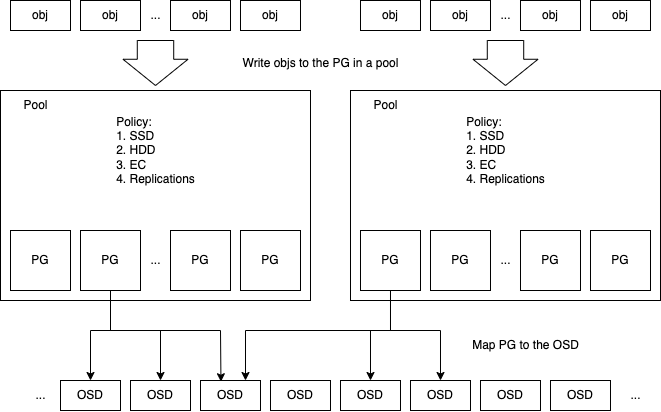

The diagram above was exported from draw.io. Its source (the exported page's mxGraphModel, read from the mxfile embedded in the PNG):
<mxGraphModel dx="983" dy="516" grid="1" gridSize="10" guides="1" tooltips="1" connect="1" arrows="1" fold="1" page="1" pageScale="1" pageWidth="850" pageHeight="1100" math="0" shadow="0">
  <root>
    <mxCell id="0" />
    <mxCell id="1" parent="0" />
    <mxCell id="6blnoKdCsM6XG499X7Co-1" value="obj" style="rounded=0;whiteSpace=wrap;html=1;" vertex="1" parent="1">
      <mxGeometry x="360" y="320" width="60" height="30" as="geometry" />
    </mxCell>
    <mxCell id="6blnoKdCsM6XG499X7Co-2" value="obj" style="rounded=0;whiteSpace=wrap;html=1;" vertex="1" parent="1">
      <mxGeometry x="200" y="320" width="60" height="30" as="geometry" />
    </mxCell>
    <mxCell id="6blnoKdCsM6XG499X7Co-3" value="obj" style="rounded=0;whiteSpace=wrap;html=1;" vertex="1" parent="1">
      <mxGeometry x="130" y="320" width="60" height="30" as="geometry" />
    </mxCell>
    <mxCell id="6blnoKdCsM6XG499X7Co-4" value="obj" style="rounded=0;whiteSpace=wrap;html=1;" vertex="1" parent="1">
      <mxGeometry x="290" y="320" width="60" height="30" as="geometry" />
    </mxCell>
    <mxCell id="6blnoKdCsM6XG499X7Co-5" value="..." style="text;html=1;align=center;verticalAlign=middle;resizable=0;points=[];autosize=1;strokeColor=none;fillColor=none;" vertex="1" parent="1">
      <mxGeometry x="260" y="320" width="30" height="30" as="geometry" />
    </mxCell>
    <mxCell id="6blnoKdCsM6XG499X7Co-6" value="" style="rounded=0;whiteSpace=wrap;html=1;" vertex="1" parent="1">
      <mxGeometry x="120" y="410" width="310" height="210" as="geometry" />
    </mxCell>
    <mxCell id="6blnoKdCsM6XG499X7Co-7" value="Pool" style="text;html=1;align=center;verticalAlign=middle;resizable=0;points=[];autosize=1;strokeColor=none;fillColor=none;" vertex="1" parent="1">
      <mxGeometry x="130" y="410" width="50" height="30" as="geometry" />
    </mxCell>
    <mxCell id="6blnoKdCsM6XG499X7Co-8" value="&lt;div style=&quot;text-align: left;&quot;&gt;&lt;span style=&quot;background-color: initial;&quot;&gt;Policy:&lt;/span&gt;&lt;/div&gt;&lt;div style=&quot;text-align: left;&quot;&gt;&lt;span style=&quot;background-color: initial;&quot;&gt;1. SSD&lt;/span&gt;&lt;/div&gt;&lt;div style=&quot;text-align: left;&quot;&gt;&lt;span style=&quot;background-color: initial;&quot;&gt;2. HDD&lt;/span&gt;&lt;/div&gt;&lt;div style=&quot;text-align: left;&quot;&gt;&lt;span style=&quot;background-color: initial;&quot;&gt;3. EC&lt;/span&gt;&lt;/div&gt;&lt;div style=&quot;text-align: left;&quot;&gt;&lt;span style=&quot;background-color: initial;&quot;&gt;4. Replications&lt;/span&gt;&lt;/div&gt;" style="text;html=1;align=center;verticalAlign=middle;resizable=0;points=[];autosize=1;strokeColor=none;fillColor=none;" vertex="1" parent="1">
      <mxGeometry x="225" y="425" width="100" height="90" as="geometry" />
    </mxCell>
    <mxCell id="6blnoKdCsM6XG499X7Co-10" value="" style="shape=singleArrow;direction=south;whiteSpace=wrap;html=1;arrowWidth=0.5603174603174599;arrowSize=0.5830687830687844;" vertex="1" parent="1">
      <mxGeometry x="242.5" y="360" width="65" height="45" as="geometry" />
    </mxCell>
    <mxCell id="6blnoKdCsM6XG499X7Co-11" value="Write objs to the PG in a pool" style="text;html=1;align=center;verticalAlign=middle;resizable=0;points=[];autosize=1;strokeColor=none;fillColor=none;" vertex="1" parent="1">
      <mxGeometry x="350" y="367.5" width="180" height="30" as="geometry" />
    </mxCell>
    <mxCell id="6blnoKdCsM6XG499X7Co-12" value="PG" style="rounded=0;whiteSpace=wrap;html=1;" vertex="1" parent="1">
      <mxGeometry x="130" y="550" width="60" height="60" as="geometry" />
    </mxCell>
    <mxCell id="6blnoKdCsM6XG499X7Co-13" value="PG" style="rounded=0;whiteSpace=wrap;html=1;" vertex="1" parent="1">
      <mxGeometry x="200" y="550" width="60" height="60" as="geometry" />
    </mxCell>
    <mxCell id="6blnoKdCsM6XG499X7Co-14" value="PG" style="rounded=0;whiteSpace=wrap;html=1;" vertex="1" parent="1">
      <mxGeometry x="290" y="550" width="60" height="60" as="geometry" />
    </mxCell>
    <mxCell id="6blnoKdCsM6XG499X7Co-15" value="PG" style="rounded=0;whiteSpace=wrap;html=1;" vertex="1" parent="1">
      <mxGeometry x="360" y="550" width="60" height="60" as="geometry" />
    </mxCell>
    <mxCell id="6blnoKdCsM6XG499X7Co-16" value="..." style="text;html=1;align=center;verticalAlign=middle;resizable=0;points=[];autosize=1;strokeColor=none;fillColor=none;" vertex="1" parent="1">
      <mxGeometry x="260" y="565" width="30" height="30" as="geometry" />
    </mxCell>
    <mxCell id="6blnoKdCsM6XG499X7Co-17" value="obj" style="rounded=0;whiteSpace=wrap;html=1;" vertex="1" parent="1">
      <mxGeometry x="710" y="320" width="60" height="30" as="geometry" />
    </mxCell>
    <mxCell id="6blnoKdCsM6XG499X7Co-18" value="obj" style="rounded=0;whiteSpace=wrap;html=1;" vertex="1" parent="1">
      <mxGeometry x="550" y="320" width="60" height="30" as="geometry" />
    </mxCell>
    <mxCell id="6blnoKdCsM6XG499X7Co-19" value="obj" style="rounded=0;whiteSpace=wrap;html=1;" vertex="1" parent="1">
      <mxGeometry x="480" y="320" width="60" height="30" as="geometry" />
    </mxCell>
    <mxCell id="6blnoKdCsM6XG499X7Co-20" value="obj" style="rounded=0;whiteSpace=wrap;html=1;" vertex="1" parent="1">
      <mxGeometry x="640" y="320" width="60" height="30" as="geometry" />
    </mxCell>
    <mxCell id="6blnoKdCsM6XG499X7Co-21" value="..." style="text;html=1;align=center;verticalAlign=middle;resizable=0;points=[];autosize=1;strokeColor=none;fillColor=none;" vertex="1" parent="1">
      <mxGeometry x="610" y="320" width="30" height="30" as="geometry" />
    </mxCell>
    <mxCell id="6blnoKdCsM6XG499X7Co-22" value="" style="rounded=0;whiteSpace=wrap;html=1;" vertex="1" parent="1">
      <mxGeometry x="470" y="410" width="310" height="210" as="geometry" />
    </mxCell>
    <mxCell id="6blnoKdCsM6XG499X7Co-23" value="Pool" style="text;html=1;align=center;verticalAlign=middle;resizable=0;points=[];autosize=1;strokeColor=none;fillColor=none;" vertex="1" parent="1">
      <mxGeometry x="480" y="410" width="50" height="30" as="geometry" />
    </mxCell>
    <mxCell id="6blnoKdCsM6XG499X7Co-24" value="&lt;div style=&quot;text-align: left;&quot;&gt;&lt;span style=&quot;background-color: initial;&quot;&gt;Policy:&lt;/span&gt;&lt;/div&gt;&lt;div style=&quot;text-align: left;&quot;&gt;&lt;span style=&quot;background-color: initial;&quot;&gt;1. SSD&lt;/span&gt;&lt;/div&gt;&lt;div style=&quot;text-align: left;&quot;&gt;&lt;span style=&quot;background-color: initial;&quot;&gt;2. HDD&lt;/span&gt;&lt;/div&gt;&lt;div style=&quot;text-align: left;&quot;&gt;&lt;span style=&quot;background-color: initial;&quot;&gt;3. EC&lt;/span&gt;&lt;/div&gt;&lt;div style=&quot;text-align: left;&quot;&gt;&lt;span style=&quot;background-color: initial;&quot;&gt;4. Replications&lt;/span&gt;&lt;/div&gt;" style="text;html=1;align=center;verticalAlign=middle;resizable=0;points=[];autosize=1;strokeColor=none;fillColor=none;" vertex="1" parent="1">
      <mxGeometry x="575" y="425" width="100" height="90" as="geometry" />
    </mxCell>
    <mxCell id="6blnoKdCsM6XG499X7Co-25" value="" style="shape=singleArrow;direction=south;whiteSpace=wrap;html=1;arrowWidth=0.5603174603174599;arrowSize=0.5830687830687844;" vertex="1" parent="1">
      <mxGeometry x="592.5" y="360" width="65" height="45" as="geometry" />
    </mxCell>
    <mxCell id="6blnoKdCsM6XG499X7Co-26" value="PG" style="rounded=0;whiteSpace=wrap;html=1;" vertex="1" parent="1">
      <mxGeometry x="480" y="550" width="60" height="60" as="geometry" />
    </mxCell>
    <mxCell id="6blnoKdCsM6XG499X7Co-27" value="PG" style="rounded=0;whiteSpace=wrap;html=1;" vertex="1" parent="1">
      <mxGeometry x="550" y="550" width="60" height="60" as="geometry" />
    </mxCell>
    <mxCell id="6blnoKdCsM6XG499X7Co-28" value="PG" style="rounded=0;whiteSpace=wrap;html=1;" vertex="1" parent="1">
      <mxGeometry x="640" y="550" width="60" height="60" as="geometry" />
    </mxCell>
    <mxCell id="6blnoKdCsM6XG499X7Co-29" value="PG" style="rounded=0;whiteSpace=wrap;html=1;" vertex="1" parent="1">
      <mxGeometry x="710" y="550" width="60" height="60" as="geometry" />
    </mxCell>
    <mxCell id="6blnoKdCsM6XG499X7Co-30" value="..." style="text;html=1;align=center;verticalAlign=middle;resizable=0;points=[];autosize=1;strokeColor=none;fillColor=none;" vertex="1" parent="1">
      <mxGeometry x="610" y="565" width="30" height="30" as="geometry" />
    </mxCell>
    <mxCell id="6blnoKdCsM6XG499X7Co-31" value="OSD" style="rounded=0;whiteSpace=wrap;html=1;" vertex="1" parent="1">
      <mxGeometry x="180" y="700" width="60" height="30" as="geometry" />
    </mxCell>
    <mxCell id="6blnoKdCsM6XG499X7Co-32" value="OSD" style="rounded=0;whiteSpace=wrap;html=1;" vertex="1" parent="1">
      <mxGeometry x="250" y="700" width="60" height="30" as="geometry" />
    </mxCell>
    <mxCell id="6blnoKdCsM6XG499X7Co-33" value="OSD" style="rounded=0;whiteSpace=wrap;html=1;" vertex="1" parent="1">
      <mxGeometry x="320" y="700" width="60" height="30" as="geometry" />
    </mxCell>
    <mxCell id="6blnoKdCsM6XG499X7Co-34" value="OSD" style="rounded=0;whiteSpace=wrap;html=1;" vertex="1" parent="1">
      <mxGeometry x="390" y="700" width="60" height="30" as="geometry" />
    </mxCell>
    <mxCell id="6blnoKdCsM6XG499X7Co-35" value="OSD" style="rounded=0;whiteSpace=wrap;html=1;" vertex="1" parent="1">
      <mxGeometry x="460" y="700" width="60" height="30" as="geometry" />
    </mxCell>
    <mxCell id="6blnoKdCsM6XG499X7Co-36" value="OSD" style="rounded=0;whiteSpace=wrap;html=1;" vertex="1" parent="1">
      <mxGeometry x="530" y="700" width="60" height="30" as="geometry" />
    </mxCell>
    <mxCell id="6blnoKdCsM6XG499X7Co-37" value="OSD" style="rounded=0;whiteSpace=wrap;html=1;" vertex="1" parent="1">
      <mxGeometry x="600" y="700" width="60" height="30" as="geometry" />
    </mxCell>
    <mxCell id="6blnoKdCsM6XG499X7Co-38" value="OSD" style="rounded=0;whiteSpace=wrap;html=1;" vertex="1" parent="1">
      <mxGeometry x="670" y="700" width="60" height="30" as="geometry" />
    </mxCell>
    <mxCell id="6blnoKdCsM6XG499X7Co-39" value="..." style="text;html=1;align=center;verticalAlign=middle;resizable=0;points=[];autosize=1;strokeColor=none;fillColor=none;" vertex="1" parent="1">
      <mxGeometry x="145" y="700" width="30" height="30" as="geometry" />
    </mxCell>
    <mxCell id="6blnoKdCsM6XG499X7Co-40" value="..." style="text;html=1;align=center;verticalAlign=middle;resizable=0;points=[];autosize=1;strokeColor=none;fillColor=none;" vertex="1" parent="1">
      <mxGeometry x="740" y="700" width="30" height="30" as="geometry" />
    </mxCell>
    <mxCell id="6blnoKdCsM6XG499X7Co-41" value="" style="endArrow=classic;html=1;rounded=0;exitX=0.5;exitY=1;exitDx=0;exitDy=0;entryX=0.5;entryY=0;entryDx=0;entryDy=0;" edge="1" parent="1" source="6blnoKdCsM6XG499X7Co-13" target="6blnoKdCsM6XG499X7Co-31">
      <mxGeometry width="50" height="50" relative="1" as="geometry">
        <mxPoint x="400" y="600" as="sourcePoint" />
        <mxPoint x="450" y="550" as="targetPoint" />
        <Array as="points">
          <mxPoint x="230" y="650" />
          <mxPoint x="210" y="650" />
        </Array>
      </mxGeometry>
    </mxCell>
    <mxCell id="6blnoKdCsM6XG499X7Co-42" value="" style="endArrow=classic;html=1;rounded=0;exitX=0.5;exitY=1;exitDx=0;exitDy=0;entryX=0.5;entryY=0;entryDx=0;entryDy=0;" edge="1" parent="1" target="6blnoKdCsM6XG499X7Co-32">
      <mxGeometry width="50" height="50" relative="1" as="geometry">
        <mxPoint x="230" y="610" as="sourcePoint" />
        <mxPoint x="210" y="700" as="targetPoint" />
        <Array as="points">
          <mxPoint x="230" y="650" />
          <mxPoint x="280" y="650" />
        </Array>
      </mxGeometry>
    </mxCell>
    <mxCell id="6blnoKdCsM6XG499X7Co-43" value="" style="endArrow=classic;html=1;rounded=0;exitX=0.5;exitY=1;exitDx=0;exitDy=0;entryX=0.341;entryY=0.041;entryDx=0;entryDy=0;entryPerimeter=0;" edge="1" parent="1" target="6blnoKdCsM6XG499X7Co-33">
      <mxGeometry width="50" height="50" relative="1" as="geometry">
        <mxPoint x="230" y="610" as="sourcePoint" />
        <mxPoint x="280" y="700" as="targetPoint" />
        <Array as="points">
          <mxPoint x="230" y="650" />
          <mxPoint x="340" y="650" />
        </Array>
      </mxGeometry>
    </mxCell>
    <mxCell id="6blnoKdCsM6XG499X7Co-47" value="" style="endArrow=classic;html=1;rounded=0;exitX=0.5;exitY=1;exitDx=0;exitDy=0;entryX=0.5;entryY=0;entryDx=0;entryDy=0;" edge="1" parent="1">
      <mxGeometry width="50" height="50" relative="1" as="geometry">
        <mxPoint x="510" y="610" as="sourcePoint" />
        <mxPoint x="490" y="700" as="targetPoint" />
        <Array as="points">
          <mxPoint x="510" y="650" />
          <mxPoint x="490" y="650" />
        </Array>
      </mxGeometry>
    </mxCell>
    <mxCell id="6blnoKdCsM6XG499X7Co-48" value="" style="endArrow=classic;html=1;rounded=0;exitX=0.5;exitY=1;exitDx=0;exitDy=0;entryX=0.5;entryY=0;entryDx=0;entryDy=0;" edge="1" parent="1">
      <mxGeometry width="50" height="50" relative="1" as="geometry">
        <mxPoint x="510" y="610" as="sourcePoint" />
        <mxPoint x="560" y="700" as="targetPoint" />
        <Array as="points">
          <mxPoint x="510" y="650" />
          <mxPoint x="560" y="650" />
        </Array>
      </mxGeometry>
    </mxCell>
    <mxCell id="6blnoKdCsM6XG499X7Co-49" value="" style="endArrow=classic;html=1;rounded=0;exitX=0.5;exitY=1;exitDx=0;exitDy=0;entryX=0.75;entryY=0;entryDx=0;entryDy=0;" edge="1" parent="1" target="6blnoKdCsM6XG499X7Co-33">
      <mxGeometry width="50" height="50" relative="1" as="geometry">
        <mxPoint x="510" y="610" as="sourcePoint" />
        <mxPoint x="630" y="700" as="targetPoint" />
        <Array as="points">
          <mxPoint x="510" y="650" />
          <mxPoint x="365" y="650" />
        </Array>
      </mxGeometry>
    </mxCell>
    <mxCell id="6blnoKdCsM6XG499X7Co-50" value="Map PG to the OSD" style="text;html=1;align=center;verticalAlign=middle;resizable=0;points=[];autosize=1;strokeColor=none;fillColor=none;" vertex="1" parent="1">
      <mxGeometry x="580" y="650" width="130" height="30" as="geometry" />
    </mxCell>
  </root>
</mxGraphModel>